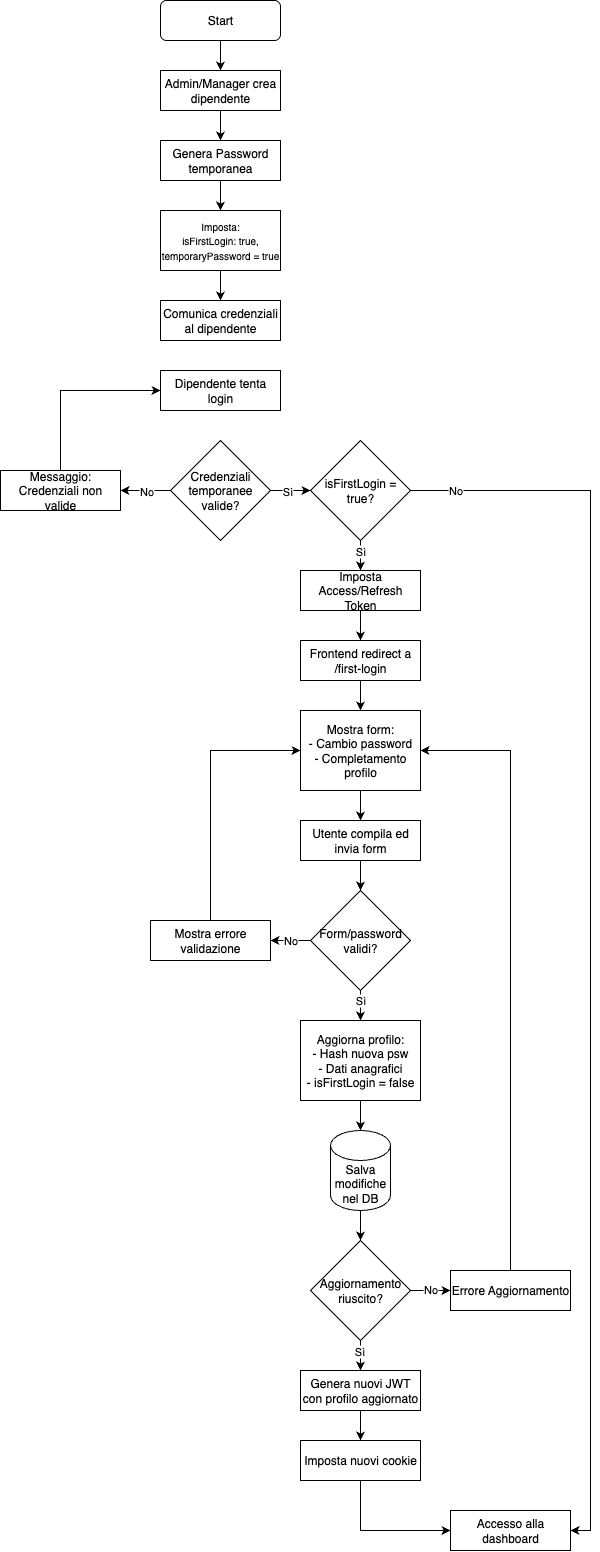

The diagram above was exported from draw.io. Its source (the exported page's mxGraphModel, read from the mxfile embedded in the PNG):
<mxGraphModel dx="1637" dy="677" grid="1" gridSize="10" guides="1" tooltips="1" connect="1" arrows="1" fold="1" page="1" pageScale="1" pageWidth="850" pageHeight="1100" math="0" shadow="0">
  <root>
    <mxCell id="0" />
    <mxCell id="1" parent="0" />
    <mxCell id="hgMQHmxnxLRsEu5eFxcW-6" style="edgeStyle=orthogonalEdgeStyle;rounded=0;orthogonalLoop=1;jettySize=auto;html=1;entryX=0.5;entryY=0;entryDx=0;entryDy=0;" edge="1" parent="1" source="hgMQHmxnxLRsEu5eFxcW-1" target="hgMQHmxnxLRsEu5eFxcW-2">
      <mxGeometry relative="1" as="geometry" />
    </mxCell>
    <mxCell id="hgMQHmxnxLRsEu5eFxcW-1" value="Start" style="rounded=1;whiteSpace=wrap;html=1;" vertex="1" parent="1">
      <mxGeometry x="360" y="10" width="120" height="40" as="geometry" />
    </mxCell>
    <mxCell id="hgMQHmxnxLRsEu5eFxcW-7" style="edgeStyle=orthogonalEdgeStyle;rounded=0;orthogonalLoop=1;jettySize=auto;html=1;entryX=0.5;entryY=0;entryDx=0;entryDy=0;" edge="1" parent="1" source="hgMQHmxnxLRsEu5eFxcW-2" target="hgMQHmxnxLRsEu5eFxcW-3">
      <mxGeometry relative="1" as="geometry" />
    </mxCell>
    <mxCell id="hgMQHmxnxLRsEu5eFxcW-2" value="Admin/Manager crea dipendente" style="rounded=0;whiteSpace=wrap;html=1;" vertex="1" parent="1">
      <mxGeometry x="360" y="80" width="120" height="40" as="geometry" />
    </mxCell>
    <mxCell id="hgMQHmxnxLRsEu5eFxcW-8" style="edgeStyle=orthogonalEdgeStyle;rounded=0;orthogonalLoop=1;jettySize=auto;html=1;entryX=0.5;entryY=0;entryDx=0;entryDy=0;" edge="1" parent="1" source="hgMQHmxnxLRsEu5eFxcW-3" target="hgMQHmxnxLRsEu5eFxcW-4">
      <mxGeometry relative="1" as="geometry" />
    </mxCell>
    <mxCell id="hgMQHmxnxLRsEu5eFxcW-3" value="Genera Password temporanea" style="rounded=0;whiteSpace=wrap;html=1;" vertex="1" parent="1">
      <mxGeometry x="360" y="150" width="120" height="40" as="geometry" />
    </mxCell>
    <mxCell id="hgMQHmxnxLRsEu5eFxcW-9" style="edgeStyle=orthogonalEdgeStyle;rounded=0;orthogonalLoop=1;jettySize=auto;html=1;entryX=0.5;entryY=0;entryDx=0;entryDy=0;" edge="1" parent="1" source="hgMQHmxnxLRsEu5eFxcW-4" target="hgMQHmxnxLRsEu5eFxcW-5">
      <mxGeometry relative="1" as="geometry" />
    </mxCell>
    <mxCell id="hgMQHmxnxLRsEu5eFxcW-4" value="&lt;font style=&quot;font-size: 10px;&quot;&gt;Imposta:&lt;br&gt;isFirstLogin: true,&lt;/font&gt;&lt;div&gt;&lt;font style=&quot;font-size: 10px;&quot;&gt;temporaryPassword = true&lt;/font&gt;&lt;/div&gt;" style="rounded=0;whiteSpace=wrap;html=1;" vertex="1" parent="1">
      <mxGeometry x="360" y="220" width="120" height="60" as="geometry" />
    </mxCell>
    <mxCell id="hgMQHmxnxLRsEu5eFxcW-5" value="Comunica credenziali al dipendente" style="rounded=0;whiteSpace=wrap;html=1;" vertex="1" parent="1">
      <mxGeometry x="360" y="310" width="120" height="40" as="geometry" />
    </mxCell>
    <mxCell id="hgMQHmxnxLRsEu5eFxcW-10" value="Dipendente tenta login" style="rounded=0;whiteSpace=wrap;html=1;" vertex="1" parent="1">
      <mxGeometry x="360" y="380" width="120" height="40" as="geometry" />
    </mxCell>
    <mxCell id="hgMQHmxnxLRsEu5eFxcW-13" style="edgeStyle=orthogonalEdgeStyle;rounded=0;orthogonalLoop=1;jettySize=auto;html=1;entryX=1;entryY=0.5;entryDx=0;entryDy=0;" edge="1" parent="1" source="hgMQHmxnxLRsEu5eFxcW-11" target="hgMQHmxnxLRsEu5eFxcW-12">
      <mxGeometry relative="1" as="geometry" />
    </mxCell>
    <mxCell id="hgMQHmxnxLRsEu5eFxcW-14" value="No" style="edgeLabel;html=1;align=center;verticalAlign=middle;resizable=0;points=[];" vertex="1" connectable="0" parent="hgMQHmxnxLRsEu5eFxcW-13">
      <mxGeometry x="-0.0533" y="1" relative="1" as="geometry">
        <mxPoint as="offset" />
      </mxGeometry>
    </mxCell>
    <mxCell id="hgMQHmxnxLRsEu5eFxcW-17" style="edgeStyle=orthogonalEdgeStyle;rounded=0;orthogonalLoop=1;jettySize=auto;html=1;entryX=0;entryY=0.5;entryDx=0;entryDy=0;" edge="1" parent="1" source="hgMQHmxnxLRsEu5eFxcW-11" target="hgMQHmxnxLRsEu5eFxcW-16">
      <mxGeometry relative="1" as="geometry" />
    </mxCell>
    <mxCell id="hgMQHmxnxLRsEu5eFxcW-18" value="Sì" style="edgeLabel;html=1;align=center;verticalAlign=middle;resizable=0;points=[];" vertex="1" connectable="0" parent="hgMQHmxnxLRsEu5eFxcW-17">
      <mxGeometry x="-0.1556" y="-1" relative="1" as="geometry">
        <mxPoint as="offset" />
      </mxGeometry>
    </mxCell>
    <mxCell id="hgMQHmxnxLRsEu5eFxcW-11" value="Credenziali temporanee valide?" style="rhombus;whiteSpace=wrap;html=1;" vertex="1" parent="1">
      <mxGeometry x="370" y="450" width="100" height="100" as="geometry" />
    </mxCell>
    <mxCell id="hgMQHmxnxLRsEu5eFxcW-15" style="edgeStyle=orthogonalEdgeStyle;rounded=0;orthogonalLoop=1;jettySize=auto;html=1;entryX=0;entryY=0.5;entryDx=0;entryDy=0;" edge="1" parent="1" source="hgMQHmxnxLRsEu5eFxcW-12" target="hgMQHmxnxLRsEu5eFxcW-10">
      <mxGeometry relative="1" as="geometry">
        <Array as="points">
          <mxPoint x="260" y="400" />
        </Array>
      </mxGeometry>
    </mxCell>
    <mxCell id="hgMQHmxnxLRsEu5eFxcW-12" value="Messaggio:&lt;div&gt;Credenziali non valide&lt;/div&gt;" style="rounded=0;whiteSpace=wrap;html=1;" vertex="1" parent="1">
      <mxGeometry x="200" y="480" width="120" height="40" as="geometry" />
    </mxCell>
    <mxCell id="hgMQHmxnxLRsEu5eFxcW-32" style="edgeStyle=orthogonalEdgeStyle;rounded=0;orthogonalLoop=1;jettySize=auto;html=1;entryX=0.5;entryY=0;entryDx=0;entryDy=0;" edge="1" parent="1" source="hgMQHmxnxLRsEu5eFxcW-16" target="hgMQHmxnxLRsEu5eFxcW-19">
      <mxGeometry relative="1" as="geometry" />
    </mxCell>
    <mxCell id="hgMQHmxnxLRsEu5eFxcW-33" value="Sì" style="edgeLabel;html=1;align=center;verticalAlign=middle;resizable=0;points=[];" vertex="1" connectable="0" parent="hgMQHmxnxLRsEu5eFxcW-32">
      <mxGeometry x="-0.5467" relative="1" as="geometry">
        <mxPoint as="offset" />
      </mxGeometry>
    </mxCell>
    <mxCell id="hgMQHmxnxLRsEu5eFxcW-57" style="edgeStyle=orthogonalEdgeStyle;rounded=0;orthogonalLoop=1;jettySize=auto;html=1;entryX=1;entryY=0.5;entryDx=0;entryDy=0;" edge="1" parent="1" source="hgMQHmxnxLRsEu5eFxcW-16" target="hgMQHmxnxLRsEu5eFxcW-54">
      <mxGeometry relative="1" as="geometry" />
    </mxCell>
    <mxCell id="hgMQHmxnxLRsEu5eFxcW-58" value="No" style="edgeLabel;html=1;align=center;verticalAlign=middle;resizable=0;points=[];" vertex="1" connectable="0" parent="hgMQHmxnxLRsEu5eFxcW-57">
      <mxGeometry x="-0.9271" relative="1" as="geometry">
        <mxPoint as="offset" />
      </mxGeometry>
    </mxCell>
    <mxCell id="hgMQHmxnxLRsEu5eFxcW-16" value="isFirstLogin = true?" style="rhombus;whiteSpace=wrap;html=1;" vertex="1" parent="1">
      <mxGeometry x="510" y="450" width="100" height="100" as="geometry" />
    </mxCell>
    <mxCell id="hgMQHmxnxLRsEu5eFxcW-31" style="edgeStyle=orthogonalEdgeStyle;rounded=0;orthogonalLoop=1;jettySize=auto;html=1;entryX=0.5;entryY=0;entryDx=0;entryDy=0;" edge="1" parent="1" source="hgMQHmxnxLRsEu5eFxcW-19" target="hgMQHmxnxLRsEu5eFxcW-20">
      <mxGeometry relative="1" as="geometry" />
    </mxCell>
    <mxCell id="hgMQHmxnxLRsEu5eFxcW-19" value="Imposta Access/Refresh Token" style="rounded=0;whiteSpace=wrap;html=1;" vertex="1" parent="1">
      <mxGeometry x="500" y="580" width="120" height="40" as="geometry" />
    </mxCell>
    <mxCell id="hgMQHmxnxLRsEu5eFxcW-30" style="edgeStyle=orthogonalEdgeStyle;rounded=0;orthogonalLoop=1;jettySize=auto;html=1;" edge="1" parent="1" source="hgMQHmxnxLRsEu5eFxcW-20" target="hgMQHmxnxLRsEu5eFxcW-21">
      <mxGeometry relative="1" as="geometry" />
    </mxCell>
    <mxCell id="hgMQHmxnxLRsEu5eFxcW-20" value="Frontend redirect a /first-login" style="rounded=0;whiteSpace=wrap;html=1;" vertex="1" parent="1">
      <mxGeometry x="500" y="650" width="120" height="40" as="geometry" />
    </mxCell>
    <mxCell id="hgMQHmxnxLRsEu5eFxcW-29" style="edgeStyle=orthogonalEdgeStyle;rounded=0;orthogonalLoop=1;jettySize=auto;html=1;entryX=0.5;entryY=0;entryDx=0;entryDy=0;" edge="1" parent="1" source="hgMQHmxnxLRsEu5eFxcW-21" target="hgMQHmxnxLRsEu5eFxcW-22">
      <mxGeometry relative="1" as="geometry" />
    </mxCell>
    <mxCell id="hgMQHmxnxLRsEu5eFxcW-21" value="Mostra form:&lt;div&gt;- Cambio password&lt;/div&gt;&lt;div&gt;- Completamento profilo&lt;/div&gt;" style="rounded=0;whiteSpace=wrap;html=1;" vertex="1" parent="1">
      <mxGeometry x="500" y="720" width="120" height="80" as="geometry" />
    </mxCell>
    <mxCell id="hgMQHmxnxLRsEu5eFxcW-28" style="edgeStyle=orthogonalEdgeStyle;rounded=0;orthogonalLoop=1;jettySize=auto;html=1;entryX=0.5;entryY=0;entryDx=0;entryDy=0;" edge="1" parent="1" source="hgMQHmxnxLRsEu5eFxcW-22" target="hgMQHmxnxLRsEu5eFxcW-23">
      <mxGeometry relative="1" as="geometry" />
    </mxCell>
    <mxCell id="hgMQHmxnxLRsEu5eFxcW-22" value="Utente compila ed invia form" style="rounded=0;whiteSpace=wrap;html=1;" vertex="1" parent="1">
      <mxGeometry x="500" y="830" width="120" height="40" as="geometry" />
    </mxCell>
    <mxCell id="hgMQHmxnxLRsEu5eFxcW-27" value="No" style="edgeStyle=orthogonalEdgeStyle;rounded=0;orthogonalLoop=1;jettySize=auto;html=1;entryX=1;entryY=0.5;entryDx=0;entryDy=0;" edge="1" parent="1" source="hgMQHmxnxLRsEu5eFxcW-23" target="hgMQHmxnxLRsEu5eFxcW-24">
      <mxGeometry relative="1" as="geometry" />
    </mxCell>
    <mxCell id="hgMQHmxnxLRsEu5eFxcW-38" style="edgeStyle=orthogonalEdgeStyle;rounded=0;orthogonalLoop=1;jettySize=auto;html=1;entryX=0.5;entryY=0;entryDx=0;entryDy=0;" edge="1" parent="1" source="hgMQHmxnxLRsEu5eFxcW-23" target="hgMQHmxnxLRsEu5eFxcW-34">
      <mxGeometry relative="1" as="geometry" />
    </mxCell>
    <mxCell id="hgMQHmxnxLRsEu5eFxcW-39" value="Sì" style="edgeLabel;html=1;align=center;verticalAlign=middle;resizable=0;points=[];" vertex="1" connectable="0" parent="hgMQHmxnxLRsEu5eFxcW-38">
      <mxGeometry x="-0.6133" relative="1" as="geometry">
        <mxPoint as="offset" />
      </mxGeometry>
    </mxCell>
    <mxCell id="hgMQHmxnxLRsEu5eFxcW-23" value="Form/password validi?" style="rhombus;whiteSpace=wrap;html=1;" vertex="1" parent="1">
      <mxGeometry x="510" y="900" width="100" height="100" as="geometry" />
    </mxCell>
    <mxCell id="hgMQHmxnxLRsEu5eFxcW-48" style="edgeStyle=orthogonalEdgeStyle;rounded=0;orthogonalLoop=1;jettySize=auto;html=1;entryX=0;entryY=0.5;entryDx=0;entryDy=0;" edge="1" parent="1" source="hgMQHmxnxLRsEu5eFxcW-24" target="hgMQHmxnxLRsEu5eFxcW-21">
      <mxGeometry relative="1" as="geometry">
        <Array as="points">
          <mxPoint x="410" y="760" />
        </Array>
      </mxGeometry>
    </mxCell>
    <mxCell id="hgMQHmxnxLRsEu5eFxcW-24" value="Mostra errore validazione" style="rounded=0;whiteSpace=wrap;html=1;" vertex="1" parent="1">
      <mxGeometry x="350" y="930" width="120" height="40" as="geometry" />
    </mxCell>
    <mxCell id="hgMQHmxnxLRsEu5eFxcW-34" value="Aggiorna profilo:&lt;div&gt;- Hash nuova psw&lt;/div&gt;&lt;div&gt;- Dati anagrafici&lt;/div&gt;&lt;div&gt;- isFirstLogin = false&lt;/div&gt;" style="rounded=0;whiteSpace=wrap;html=1;" vertex="1" parent="1">
      <mxGeometry x="500" y="1030" width="120" height="80" as="geometry" />
    </mxCell>
    <mxCell id="hgMQHmxnxLRsEu5eFxcW-42" style="edgeStyle=orthogonalEdgeStyle;rounded=0;orthogonalLoop=1;jettySize=auto;html=1;entryX=0.5;entryY=0;entryDx=0;entryDy=0;" edge="1" parent="1" source="hgMQHmxnxLRsEu5eFxcW-37" target="hgMQHmxnxLRsEu5eFxcW-41">
      <mxGeometry relative="1" as="geometry" />
    </mxCell>
    <mxCell id="hgMQHmxnxLRsEu5eFxcW-37" value="Salva modifiche nel DB" style="shape=cylinder3;whiteSpace=wrap;html=1;boundedLbl=1;backgroundOutline=1;size=15;" vertex="1" parent="1">
      <mxGeometry x="530" y="1140" width="60" height="80" as="geometry" />
    </mxCell>
    <mxCell id="hgMQHmxnxLRsEu5eFxcW-40" style="edgeStyle=orthogonalEdgeStyle;rounded=0;orthogonalLoop=1;jettySize=auto;html=1;entryX=0.5;entryY=0;entryDx=0;entryDy=0;entryPerimeter=0;" edge="1" parent="1" source="hgMQHmxnxLRsEu5eFxcW-34" target="hgMQHmxnxLRsEu5eFxcW-37">
      <mxGeometry relative="1" as="geometry" />
    </mxCell>
    <mxCell id="hgMQHmxnxLRsEu5eFxcW-44" style="edgeStyle=orthogonalEdgeStyle;rounded=0;orthogonalLoop=1;jettySize=auto;html=1;entryX=0;entryY=0.5;entryDx=0;entryDy=0;" edge="1" parent="1" source="hgMQHmxnxLRsEu5eFxcW-41" target="hgMQHmxnxLRsEu5eFxcW-43">
      <mxGeometry relative="1" as="geometry" />
    </mxCell>
    <mxCell id="hgMQHmxnxLRsEu5eFxcW-46" value="No" style="edgeLabel;html=1;align=center;verticalAlign=middle;resizable=0;points=[];" vertex="1" connectable="0" parent="hgMQHmxnxLRsEu5eFxcW-44">
      <mxGeometry x="-0.0389" y="1" relative="1" as="geometry">
        <mxPoint as="offset" />
      </mxGeometry>
    </mxCell>
    <mxCell id="hgMQHmxnxLRsEu5eFxcW-51" style="edgeStyle=orthogonalEdgeStyle;rounded=0;orthogonalLoop=1;jettySize=auto;html=1;entryX=0.5;entryY=0;entryDx=0;entryDy=0;" edge="1" parent="1" source="hgMQHmxnxLRsEu5eFxcW-41" target="hgMQHmxnxLRsEu5eFxcW-50">
      <mxGeometry relative="1" as="geometry" />
    </mxCell>
    <mxCell id="hgMQHmxnxLRsEu5eFxcW-52" value="Sì" style="edgeLabel;html=1;align=center;verticalAlign=middle;resizable=0;points=[];" vertex="1" connectable="0" parent="hgMQHmxnxLRsEu5eFxcW-51">
      <mxGeometry x="0.1689" y="1" relative="1" as="geometry">
        <mxPoint as="offset" />
      </mxGeometry>
    </mxCell>
    <mxCell id="hgMQHmxnxLRsEu5eFxcW-41" value="Aggiornamento riuscito?" style="rhombus;whiteSpace=wrap;html=1;" vertex="1" parent="1">
      <mxGeometry x="510" y="1250" width="100" height="100" as="geometry" />
    </mxCell>
    <mxCell id="hgMQHmxnxLRsEu5eFxcW-49" style="edgeStyle=orthogonalEdgeStyle;rounded=0;orthogonalLoop=1;jettySize=auto;html=1;entryX=1;entryY=0.5;entryDx=0;entryDy=0;" edge="1" parent="1" source="hgMQHmxnxLRsEu5eFxcW-43" target="hgMQHmxnxLRsEu5eFxcW-21">
      <mxGeometry relative="1" as="geometry">
        <Array as="points">
          <mxPoint x="710" y="760" />
        </Array>
      </mxGeometry>
    </mxCell>
    <mxCell id="hgMQHmxnxLRsEu5eFxcW-43" value="Errore Aggiornamento" style="rounded=0;whiteSpace=wrap;html=1;" vertex="1" parent="1">
      <mxGeometry x="650" y="1280" width="120" height="40" as="geometry" />
    </mxCell>
    <mxCell id="hgMQHmxnxLRsEu5eFxcW-55" style="edgeStyle=orthogonalEdgeStyle;rounded=0;orthogonalLoop=1;jettySize=auto;html=1;entryX=0.5;entryY=0;entryDx=0;entryDy=0;" edge="1" parent="1" source="hgMQHmxnxLRsEu5eFxcW-50" target="hgMQHmxnxLRsEu5eFxcW-53">
      <mxGeometry relative="1" as="geometry" />
    </mxCell>
    <mxCell id="hgMQHmxnxLRsEu5eFxcW-50" value="Genera nuovi JWT con profilo aggiornato" style="rounded=0;whiteSpace=wrap;html=1;" vertex="1" parent="1">
      <mxGeometry x="500" y="1380" width="120" height="40" as="geometry" />
    </mxCell>
    <mxCell id="hgMQHmxnxLRsEu5eFxcW-56" style="edgeStyle=orthogonalEdgeStyle;rounded=0;orthogonalLoop=1;jettySize=auto;html=1;entryX=0;entryY=0.5;entryDx=0;entryDy=0;" edge="1" parent="1" source="hgMQHmxnxLRsEu5eFxcW-53" target="hgMQHmxnxLRsEu5eFxcW-54">
      <mxGeometry relative="1" as="geometry">
        <Array as="points">
          <mxPoint x="560" y="1540" />
        </Array>
      </mxGeometry>
    </mxCell>
    <mxCell id="hgMQHmxnxLRsEu5eFxcW-53" value="Imposta nuovi cookie" style="rounded=0;whiteSpace=wrap;html=1;" vertex="1" parent="1">
      <mxGeometry x="500" y="1450" width="120" height="40" as="geometry" />
    </mxCell>
    <mxCell id="hgMQHmxnxLRsEu5eFxcW-54" value="Accesso alla dashboard" style="rounded=0;whiteSpace=wrap;html=1;" vertex="1" parent="1">
      <mxGeometry x="650" y="1520" width="120" height="40" as="geometry" />
    </mxCell>
  </root>
</mxGraphModel>